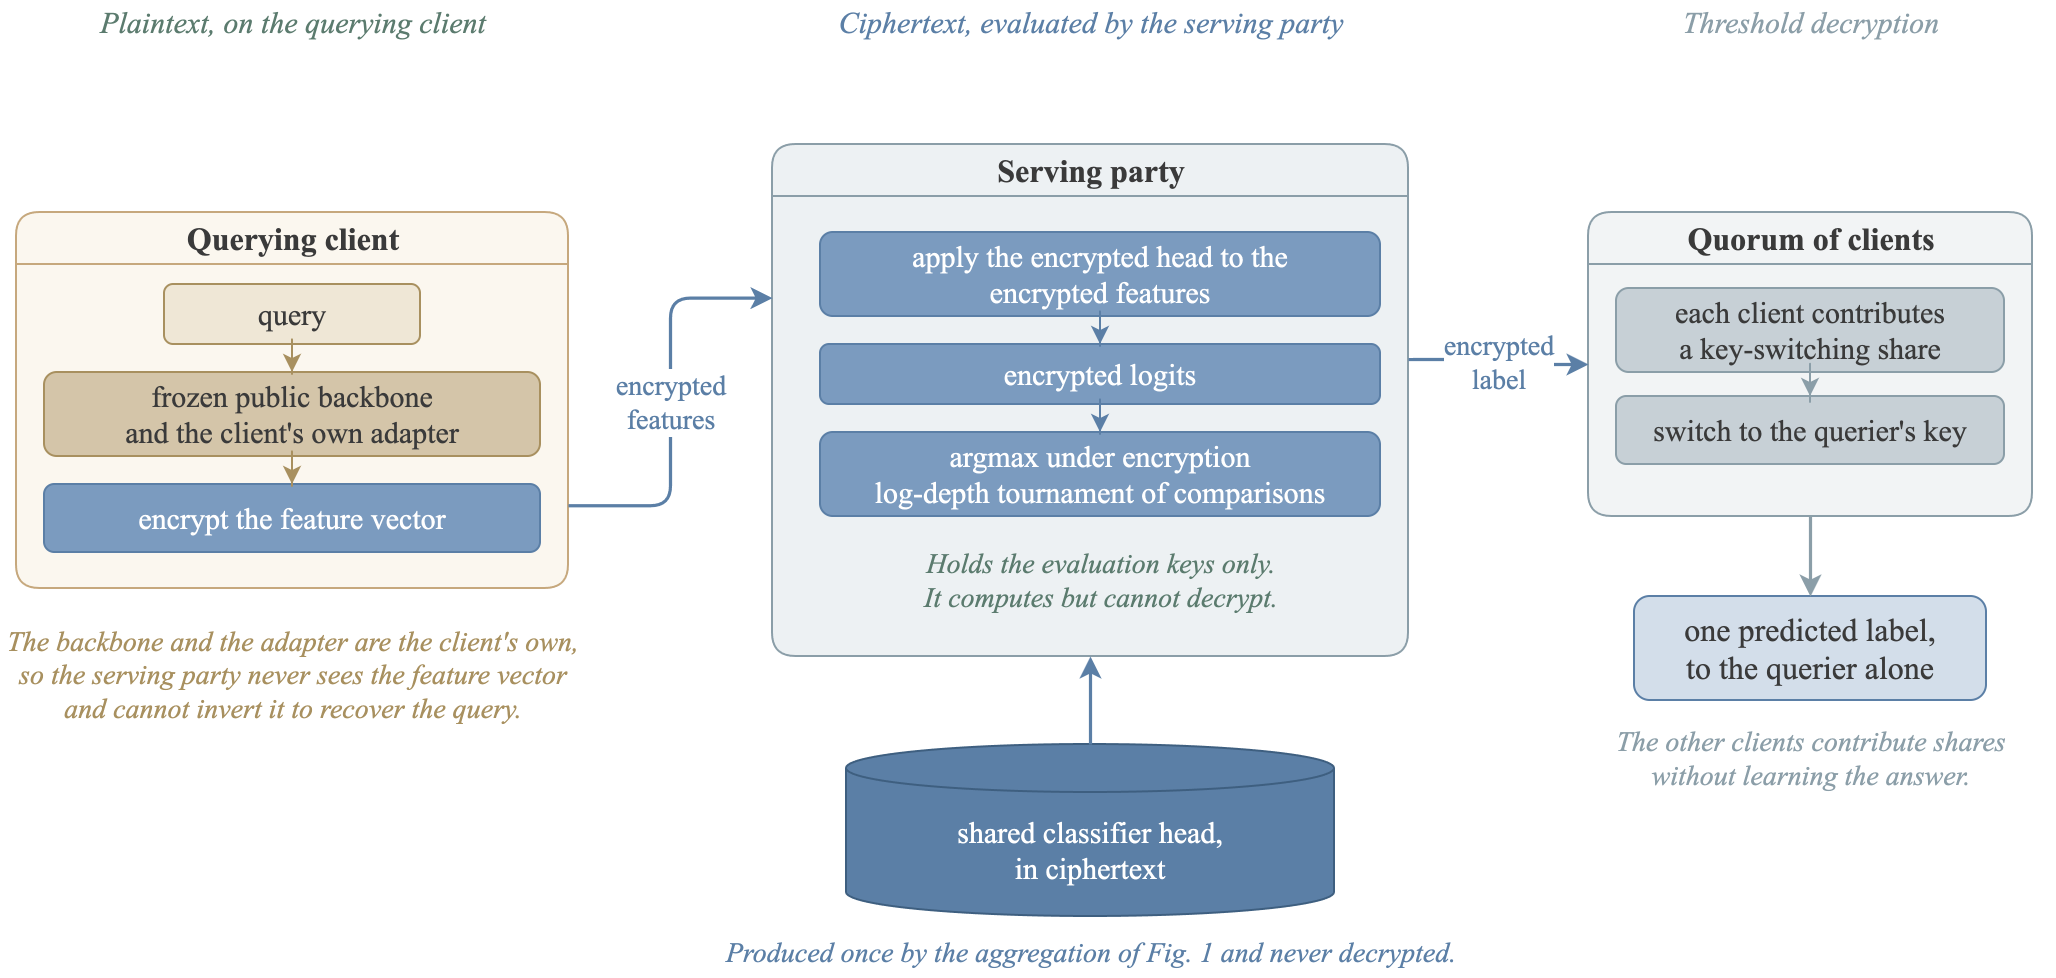

The diagram above was exported from draw.io. Its source (the exported page's mxGraphModel, read from the mxfile embedded in the PNG):
<mxGraphModel dx="1032" dy="560" grid="0" gridSize="10" guides="1" tooltips="1" connect="1" arrows="1" fold="1" page="1" pageScale="1" pageWidth="1032" pageHeight="560" math="0" shadow="0">
  <root>
    <mxCell id="0" />
    <mxCell id="1" parent="0" />
    <mxCell id="hA" value="Plaintext, on the querying client" style="text;html=1;align=center;verticalAlign=middle;fontFamily=Times New Roman;fontSize=15;fontStyle=2;fontColor=#5B7B6E;" vertex="1" parent="1">
      <mxGeometry x="14" y="14" width="276" height="22" as="geometry" />
    </mxCell>
    <mxCell id="hB" value="Ciphertext, evaluated by the serving party" style="text;html=1;align=center;verticalAlign=middle;fontFamily=Times New Roman;fontSize=15;fontStyle=2;fontColor=#5B7FA6;" vertex="1" parent="1">
      <mxGeometry x="392" y="14" width="318" height="22" as="geometry" />
    </mxCell>
    <mxCell id="hC" value="Threshold decryption" style="text;html=1;align=center;verticalAlign=middle;fontFamily=Times New Roman;fontSize=15;fontStyle=2;fontColor=#8B9EA8;" vertex="1" parent="1">
      <mxGeometry x="800" y="14" width="222" height="22" as="geometry" />
    </mxCell>
    <mxCell id="cl" value="Querying client" style="swimlane;startSize=26;html=1;rounded=1;fillColor=#FBF7EF;strokeColor=#C6A87D;fontFamily=Times New Roman;fontSize=16;fontColor=#3A3A3A;swimlaneFillColor=#FBF7EF;" vertex="1" parent="1">
      <mxGeometry x="14" y="120" width="276" height="188" as="geometry" />
    </mxCell>
    <mxCell id="clq" value="query" style="rounded=1;whiteSpace=wrap;html=1;fillColor=#EFE7D6;strokeColor=#A8905F;fontFamily=Times New Roman;fontSize=15;fontColor=#3A3A3A;" vertex="1" parent="cl">
      <mxGeometry x="74" y="36" width="128" height="30" as="geometry" />
    </mxCell>
    <mxCell id="clb" value="frozen public backbone&#10;and the client's own adapter" style="rounded=1;whiteSpace=wrap;html=1;fillColor=#D4C5A9;strokeColor=#A8905F;fontFamily=Times New Roman;fontSize=15;fontColor=#3A3A3A;" vertex="1" parent="cl">
      <mxGeometry x="14" y="80" width="248" height="42" as="geometry" />
    </mxCell>
    <mxCell id="cle" value="encrypt the feature vector" style="rounded=1;whiteSpace=wrap;html=1;fillColor=#7B9BBF;strokeColor=#5B7FA6;fontFamily=Times New Roman;fontSize=15;fontColor=#FFFFFF;" vertex="1" parent="cl">
      <mxGeometry x="14" y="136" width="248" height="34" as="geometry" />
    </mxCell>
    <mxCell id="cli1" value="" style="edgeStyle=orthogonalEdgeStyle;rounded=1;orthogonalLoop=1;jettySize=auto;html=1;strokeColor=#A8905F;" edge="1" parent="cl" source="clq" target="clb">
      <mxGeometry relative="1" as="geometry" />
    </mxCell>
    <mxCell id="cli2" value="" style="edgeStyle=orthogonalEdgeStyle;rounded=1;orthogonalLoop=1;jettySize=auto;html=1;strokeColor=#A8905F;" edge="1" parent="cl" source="clb" target="cle">
      <mxGeometry relative="1" as="geometry" />
    </mxCell>
    <mxCell id="clnote" value="The backbone and the adapter are the client's own,&#10;so the serving party never sees the feature vector&#10;and cannot invert it to recover the query." style="text;html=1;align=center;verticalAlign=middle;fontFamily=Times New Roman;fontSize=14;fontStyle=2;fontColor=#A8905F;" vertex="1" parent="1">
      <mxGeometry x="6" y="322" width="292" height="58" as="geometry" />
    </mxCell>
    <mxCell id="sp" value="Serving party" style="swimlane;startSize=26;html=1;rounded=1;fillColor=#EDF1F3;strokeColor=#8B9EA8;fontFamily=Times New Roman;fontSize=16;fontColor=#3A3A3A;swimlaneFillColor=#EDF1F3;" vertex="1" parent="1">
      <mxGeometry x="392" y="86" width="318" height="256" as="geometry" />
    </mxCell>
    <mxCell id="sp1" value="apply the encrypted head to the&#10;encrypted features" style="rounded=1;whiteSpace=wrap;html=1;fillColor=#7B9BBF;strokeColor=#5B7FA6;fontFamily=Times New Roman;fontSize=15;fontColor=#FFFFFF;" vertex="1" parent="sp">
      <mxGeometry x="24" y="44" width="280" height="42" as="geometry" />
    </mxCell>
    <mxCell id="sp2" value="encrypted logits" style="rounded=1;whiteSpace=wrap;html=1;fillColor=#7B9BBF;strokeColor=#5B7FA6;fontFamily=Times New Roman;fontSize=15;fontColor=#FFFFFF;" vertex="1" parent="sp">
      <mxGeometry x="24" y="100" width="280" height="30" as="geometry" />
    </mxCell>
    <mxCell id="sp3" value="argmax under encryption&#10;log-depth tournament of comparisons" style="rounded=1;whiteSpace=wrap;html=1;fillColor=#7B9BBF;strokeColor=#5B7FA6;fontFamily=Times New Roman;fontSize=15;fontColor=#FFFFFF;" vertex="1" parent="sp">
      <mxGeometry x="24" y="144" width="280" height="42" as="geometry" />
    </mxCell>
    <mxCell id="sp4" value="Holds the evaluation keys only.&#10;It computes but cannot decrypt." style="text;html=1;align=center;verticalAlign=middle;fontFamily=Times New Roman;fontSize=14;fontStyle=2;fontColor=#5B7B6E;" vertex="1" parent="sp">
      <mxGeometry x="14" y="196" width="300" height="44" as="geometry" />
    </mxCell>
    <mxCell id="spi1" value="" style="edgeStyle=orthogonalEdgeStyle;rounded=1;orthogonalLoop=1;jettySize=auto;html=1;strokeColor=#5B7FA6;" edge="1" parent="sp" source="sp1" target="sp2">
      <mxGeometry relative="1" as="geometry" />
    </mxCell>
    <mxCell id="spi2" value="" style="edgeStyle=orthogonalEdgeStyle;rounded=1;orthogonalLoop=1;jettySize=auto;html=1;strokeColor=#5B7FA6;" edge="1" parent="sp" source="sp2" target="sp3">
      <mxGeometry relative="1" as="geometry" />
    </mxCell>
    <mxCell id="head" value="shared classifier head,&#10;in ciphertext" style="shape=cylinder3;boundedLbl=1;backgroundOutline=1;size=12;whiteSpace=wrap;html=1;fillColor=#5B7FA6;strokeColor=#3E5F80;fontFamily=Times New Roman;fontSize=15;fontColor=#FFFFFF;" vertex="1" parent="1">
      <mxGeometry x="429" y="386" width="244" height="86" as="geometry" />
    </mxCell>
    <mxCell id="headn" value="Produced once by the aggregation of Fig. 1 and never decrypted." style="text;html=1;align=center;verticalAlign=middle;fontFamily=Times New Roman;fontSize=14;fontStyle=2;fontColor=#5B7FA6;" vertex="1" parent="1">
      <mxGeometry x="371" y="478" width="360" height="24" as="geometry" />
    </mxCell>
    <mxCell id="td" value="Quorum of clients" style="swimlane;startSize=26;html=1;rounded=1;fillColor=#F2F4F5;strokeColor=#8B9EA8;fontFamily=Times New Roman;fontSize=16;fontColor=#3A3A3A;swimlaneFillColor=#F2F4F5;" vertex="1" parent="1">
      <mxGeometry x="800" y="120" width="222" height="152" as="geometry" />
    </mxCell>
    <mxCell id="td1" value="each client contributes&#10;a key-switching share" style="rounded=1;whiteSpace=wrap;html=1;fillColor=#C7D0D6;strokeColor=#8B9EA8;fontFamily=Times New Roman;fontSize=15;fontColor=#3A3A3A;" vertex="1" parent="td">
      <mxGeometry x="14" y="38" width="194" height="42" as="geometry" />
    </mxCell>
    <mxCell id="td2" value="switch to the querier's key" style="rounded=1;whiteSpace=wrap;html=1;fillColor=#C7D0D6;strokeColor=#8B9EA8;fontFamily=Times New Roman;fontSize=15;fontColor=#3A3A3A;" vertex="1" parent="td">
      <mxGeometry x="14" y="92" width="194" height="34" as="geometry" />
    </mxCell>
    <mxCell id="tdi" value="" style="edgeStyle=orthogonalEdgeStyle;rounded=1;orthogonalLoop=1;jettySize=auto;html=1;strokeColor=#8B9EA8;" edge="1" parent="td" source="td1" target="td2">
      <mxGeometry relative="1" as="geometry" />
    </mxCell>
    <mxCell id="lab" value="one predicted label,&#10;to the querier alone" style="rounded=1;whiteSpace=wrap;html=1;fillColor=#D3DEEA;strokeColor=#5B7FA6;fontFamily=Times New Roman;fontSize=16;fontColor=#3A3A3A;" vertex="1" parent="1">
      <mxGeometry x="823" y="312" width="176" height="52" as="geometry" />
    </mxCell>
    <mxCell id="labn" value="The other clients contribute shares&#10;without learning the answer." style="text;html=1;align=center;verticalAlign=middle;fontFamily=Times New Roman;fontSize=14;fontStyle=2;fontColor=#8B9EA8;" vertex="1" parent="1">
      <mxGeometry x="789" y="372" width="244" height="42" as="geometry" />
    </mxCell>
    <mxCell id="ea" value="encrypted&#10;features" style="edgeStyle=orthogonalEdgeStyle;rounded=1;orthogonalLoop=1;jettySize=auto;html=1;strokeColor=#5B7FA6;strokeWidth=1.6;fontFamily=Times New Roman;fontSize=14;fontColor=#5B7FA6;labelBackgroundColor=#FFFFFF;exitX=1;exitY=0.78;exitDx=0;exitDy=0;entryX=0;entryY=0.3;entryDx=0;entryDy=0;" edge="1" parent="1" source="cl" target="sp">
      <mxGeometry relative="1" as="geometry" />
    </mxCell>
    <mxCell id="eb" value="" style="edgeStyle=orthogonalEdgeStyle;rounded=1;orthogonalLoop=1;jettySize=auto;html=1;strokeColor=#5B7FA6;strokeWidth=1.6;exitX=0.5;exitY=0;exitDx=0;exitDy=0;entryX=0.5;entryY=1;entryDx=0;entryDy=0;" edge="1" parent="1" source="head" target="sp">
      <mxGeometry relative="1" as="geometry" />
    </mxCell>
    <mxCell id="ec" value="encrypted&#10;label" style="edgeStyle=orthogonalEdgeStyle;rounded=1;orthogonalLoop=1;jettySize=auto;html=1;strokeColor=#5B7FA6;strokeWidth=1.6;fontFamily=Times New Roman;fontSize=14;fontColor=#5B7FA6;labelBackgroundColor=#FFFFFF;exitX=1;exitY=0.42;exitDx=0;exitDy=0;entryX=0;entryY=0.5;entryDx=0;entryDy=0;" edge="1" parent="1" source="sp" target="td">
      <mxGeometry relative="1" as="geometry" />
    </mxCell>
    <mxCell id="ed" value="" style="edgeStyle=orthogonalEdgeStyle;rounded=1;orthogonalLoop=1;jettySize=auto;html=1;strokeColor=#8B9EA8;strokeWidth=1.6;exitX=0.5;exitY=1;exitDx=0;exitDy=0;entryX=0.5;entryY=0;entryDx=0;entryDy=0;" edge="1" parent="1" source="td" target="lab">
      <mxGeometry relative="1" as="geometry" />
    </mxCell>
  </root>
</mxGraphModel>